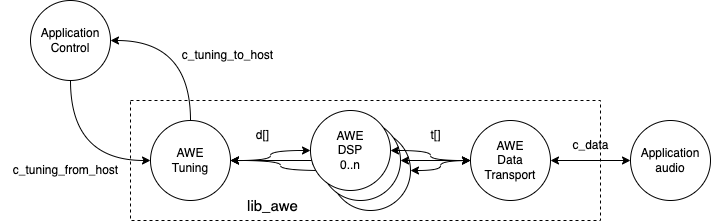

The diagram above was exported from draw.io. Its source (the exported page's mxGraphModel, read from the mxfile embedded in the PNG):
<mxGraphModel dx="1054" dy="624" grid="1" gridSize="10" guides="1" tooltips="1" connect="1" arrows="1" fold="1" page="1" pageScale="1" pageWidth="1169" pageHeight="827" math="0" shadow="0">
  <root>
    <mxCell id="0" />
    <mxCell id="1" parent="0" />
    <mxCell id="RLvPA5mO0UZJfV3lfqa0-27" value="" style="rounded=0;whiteSpace=wrap;html=1;dashed=1;" parent="1" vertex="1">
      <mxGeometry x="340" y="260" width="470" height="120" as="geometry" />
    </mxCell>
    <mxCell id="RLvPA5mO0UZJfV3lfqa0-21" style="edgeStyle=orthogonalEdgeStyle;rounded=0;orthogonalLoop=1;jettySize=auto;html=1;exitX=1;exitY=0.5;exitDx=0;exitDy=0;curved=1;startArrow=classic;startFill=1;" parent="1" source="RLvPA5mO0UZJfV3lfqa0-3" edge="1">
      <mxGeometry relative="1" as="geometry">
        <mxPoint x="680" y="320" as="targetPoint" />
      </mxGeometry>
    </mxCell>
    <mxCell id="RLvPA5mO0UZJfV3lfqa0-3" value="" style="ellipse;whiteSpace=wrap;html=1;" parent="1" vertex="1">
      <mxGeometry x="540" y="290" width="80" height="80" as="geometry" />
    </mxCell>
    <mxCell id="RLvPA5mO0UZJfV3lfqa0-14" style="edgeStyle=orthogonalEdgeStyle;rounded=0;orthogonalLoop=1;jettySize=auto;html=1;exitX=0.5;exitY=0;exitDx=0;exitDy=0;entryX=1;entryY=0.5;entryDx=0;entryDy=0;curved=1;" parent="1" source="RLvPA5mO0UZJfV3lfqa0-7" target="RLvPA5mO0UZJfV3lfqa0-12" edge="1">
      <mxGeometry relative="1" as="geometry" />
    </mxCell>
    <mxCell id="RLvPA5mO0UZJfV3lfqa0-22" style="edgeStyle=orthogonalEdgeStyle;rounded=0;orthogonalLoop=1;jettySize=auto;html=1;exitX=1;exitY=0.5;exitDx=0;exitDy=0;entryX=0;entryY=0.5;entryDx=0;entryDy=0;curved=1;startArrow=classic;startFill=1;" parent="1" source="RLvPA5mO0UZJfV3lfqa0-7" target="RLvPA5mO0UZJfV3lfqa0-1" edge="1">
      <mxGeometry relative="1" as="geometry" />
    </mxCell>
    <mxCell id="RLvPA5mO0UZJfV3lfqa0-23" style="edgeStyle=orthogonalEdgeStyle;rounded=0;orthogonalLoop=1;jettySize=auto;html=1;exitX=1;exitY=0.5;exitDx=0;exitDy=0;entryX=0;entryY=0.5;entryDx=0;entryDy=0;curved=1;startArrow=classic;startFill=1;" parent="1" source="RLvPA5mO0UZJfV3lfqa0-7" target="RLvPA5mO0UZJfV3lfqa0-2" edge="1">
      <mxGeometry relative="1" as="geometry">
        <mxPoint x="510" y="350" as="targetPoint" />
      </mxGeometry>
    </mxCell>
    <mxCell id="RLvPA5mO0UZJfV3lfqa0-24" style="edgeStyle=orthogonalEdgeStyle;rounded=0;orthogonalLoop=1;jettySize=auto;html=1;exitX=1;exitY=0.5;exitDx=0;exitDy=0;entryX=0;entryY=0.5;entryDx=0;entryDy=0;curved=1;startArrow=classic;startFill=1;" parent="1" source="RLvPA5mO0UZJfV3lfqa0-7" target="RLvPA5mO0UZJfV3lfqa0-3" edge="1">
      <mxGeometry relative="1" as="geometry" />
    </mxCell>
    <mxCell id="RLvPA5mO0UZJfV3lfqa0-7" value="AWE&lt;br&gt;Tuning" style="ellipse;whiteSpace=wrap;html=1;" parent="1" vertex="1">
      <mxGeometry x="360" y="280" width="80" height="80" as="geometry" />
    </mxCell>
    <mxCell id="RLvPA5mO0UZJfV3lfqa0-10" style="edgeStyle=orthogonalEdgeStyle;rounded=0;orthogonalLoop=1;jettySize=auto;html=1;exitX=1;exitY=0.5;exitDx=0;exitDy=0;entryX=0;entryY=0.5;entryDx=0;entryDy=0;startArrow=classic;startFill=1;" parent="1" source="RLvPA5mO0UZJfV3lfqa0-8" target="RLvPA5mO0UZJfV3lfqa0-9" edge="1">
      <mxGeometry relative="1" as="geometry" />
    </mxCell>
    <mxCell id="RLvPA5mO0UZJfV3lfqa0-8" value="AWE&lt;br&gt;Data&lt;br&gt;Transport" style="ellipse;whiteSpace=wrap;html=1;" parent="1" vertex="1">
      <mxGeometry x="680" y="280" width="80" height="80" as="geometry" />
    </mxCell>
    <mxCell id="RLvPA5mO0UZJfV3lfqa0-9" value="Application&lt;br&gt;audio" style="ellipse;whiteSpace=wrap;html=1;" parent="1" vertex="1">
      <mxGeometry x="840" y="280" width="80" height="80" as="geometry" />
    </mxCell>
    <mxCell id="RLvPA5mO0UZJfV3lfqa0-11" value="c_data" style="text;html=1;align=center;verticalAlign=middle;resizable=0;points=[];autosize=1;strokeColor=none;fillColor=none;" parent="1" vertex="1">
      <mxGeometry x="770" y="290" width="60" height="30" as="geometry" />
    </mxCell>
    <mxCell id="RLvPA5mO0UZJfV3lfqa0-13" style="edgeStyle=orthogonalEdgeStyle;rounded=0;orthogonalLoop=1;jettySize=auto;html=1;exitX=0.5;exitY=1;exitDx=0;exitDy=0;entryX=0;entryY=0.5;entryDx=0;entryDy=0;curved=1;" parent="1" source="RLvPA5mO0UZJfV3lfqa0-12" target="RLvPA5mO0UZJfV3lfqa0-7" edge="1">
      <mxGeometry relative="1" as="geometry" />
    </mxCell>
    <mxCell id="RLvPA5mO0UZJfV3lfqa0-12" value="Application&lt;br&gt;Control" style="ellipse;whiteSpace=wrap;html=1;" parent="1" vertex="1">
      <mxGeometry x="240" y="160" width="80" height="80" as="geometry" />
    </mxCell>
    <mxCell id="RLvPA5mO0UZJfV3lfqa0-15" value="c_tuning_from_host" style="text;html=1;align=center;verticalAlign=middle;resizable=0;points=[];autosize=1;strokeColor=none;fillColor=none;" parent="1" vertex="1">
      <mxGeometry x="210" y="315" width="130" height="30" as="geometry" />
    </mxCell>
    <mxCell id="RLvPA5mO0UZJfV3lfqa0-18" value="c_tuning_to_host" style="text;html=1;align=center;verticalAlign=middle;resizable=0;points=[];autosize=1;strokeColor=none;fillColor=none;" parent="1" vertex="1">
      <mxGeometry x="382" y="200" width="110" height="30" as="geometry" />
    </mxCell>
    <mxCell id="RLvPA5mO0UZJfV3lfqa0-20" style="edgeStyle=orthogonalEdgeStyle;rounded=0;orthogonalLoop=1;jettySize=auto;html=1;exitX=1;exitY=0.5;exitDx=0;exitDy=0;entryX=0;entryY=0.5;entryDx=0;entryDy=0;curved=1;startArrow=classic;startFill=1;" parent="1" source="RLvPA5mO0UZJfV3lfqa0-2" target="RLvPA5mO0UZJfV3lfqa0-8" edge="1">
      <mxGeometry relative="1" as="geometry" />
    </mxCell>
    <mxCell id="RLvPA5mO0UZJfV3lfqa0-2" value="" style="ellipse;whiteSpace=wrap;html=1;" parent="1" vertex="1">
      <mxGeometry x="530" y="280" width="80" height="80" as="geometry" />
    </mxCell>
    <mxCell id="RLvPA5mO0UZJfV3lfqa0-19" style="edgeStyle=orthogonalEdgeStyle;rounded=0;orthogonalLoop=1;jettySize=auto;html=1;exitX=1;exitY=0.5;exitDx=0;exitDy=0;entryX=0;entryY=0.5;entryDx=0;entryDy=0;curved=1;startArrow=classic;startFill=1;" parent="1" source="RLvPA5mO0UZJfV3lfqa0-1" target="RLvPA5mO0UZJfV3lfqa0-8" edge="1">
      <mxGeometry relative="1" as="geometry" />
    </mxCell>
    <mxCell id="RLvPA5mO0UZJfV3lfqa0-1" value="AWE&lt;br&gt;DSP&lt;br&gt;0..n" style="ellipse;whiteSpace=wrap;html=1;" parent="1" vertex="1">
      <mxGeometry x="520" y="270" width="80" height="80" as="geometry" />
    </mxCell>
    <mxCell id="RLvPA5mO0UZJfV3lfqa0-25" value="d[]" style="text;html=1;align=center;verticalAlign=middle;resizable=0;points=[];autosize=1;strokeColor=none;fillColor=none;" parent="1" vertex="1">
      <mxGeometry x="452" y="280" width="40" height="30" as="geometry" />
    </mxCell>
    <mxCell id="RLvPA5mO0UZJfV3lfqa0-26" value="t[]" style="text;html=1;align=center;verticalAlign=middle;resizable=0;points=[];autosize=1;strokeColor=none;fillColor=none;" parent="1" vertex="1">
      <mxGeometry x="630" y="280" width="30" height="30" as="geometry" />
    </mxCell>
    <mxCell id="NRgBtvuTJT0JyVKPOFKw-1" value="lib_awe" style="text;html=1;align=center;verticalAlign=middle;resizable=0;points=[];autosize=1;strokeColor=none;fillColor=none;fontSize=15;" parent="1" vertex="1">
      <mxGeometry x="447" y="350" width="70" height="30" as="geometry" />
    </mxCell>
  </root>
</mxGraphModel>